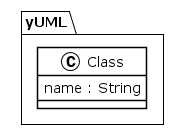

The diagram above was rendered by PlantUML. Its source (embedded in the PNG):
@startuml
!theme plain
package yUML {
class Class {
	 name : String
}
}
@enduml